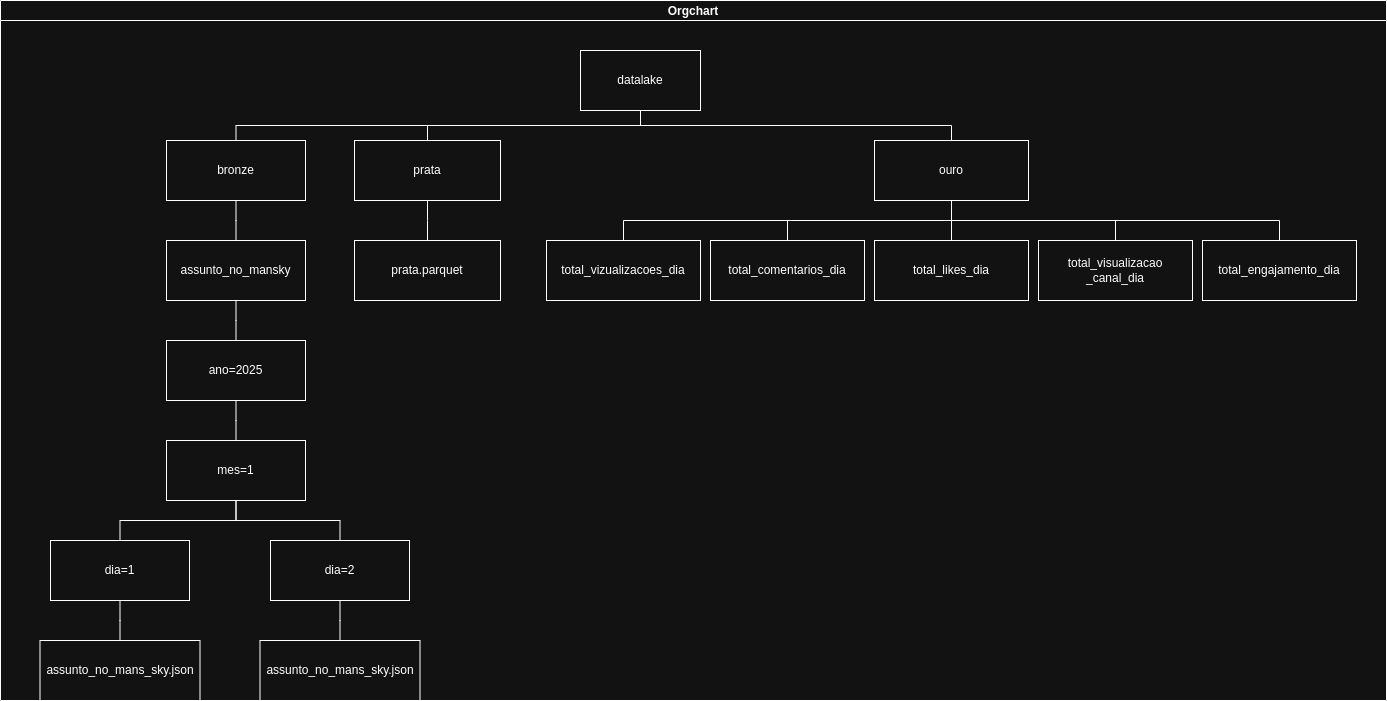

The diagram above was exported from draw.io. Its source (the exported page's mxGraphModel, read from the mxfile embedded in the PNG):
<mxGraphModel dx="1434" dy="839" grid="1" gridSize="10" guides="1" tooltips="1" connect="1" arrows="1" fold="1" page="1" pageScale="1" pageWidth="827" pageHeight="1169" math="0" shadow="0">
  <root>
    <mxCell id="0" />
    <mxCell id="1" parent="0" />
    <mxCell id="946U9zyb7GQo1Ih20eaE-1" value="Orgchart" style="swimlane;startSize=20;horizontal=1;containerType=tree;newEdgeStyle={&quot;edgeStyle&quot;:&quot;elbowEdgeStyle&quot;,&quot;startArrow&quot;:&quot;none&quot;,&quot;endArrow&quot;:&quot;none&quot;};" parent="1" vertex="1">
      <mxGeometry x="110" y="90" width="1386" height="700" as="geometry" />
    </mxCell>
    <mxCell id="946U9zyb7GQo1Ih20eaE-2" value="" style="edgeStyle=elbowEdgeStyle;elbow=vertical;sourcePerimeterSpacing=0;targetPerimeterSpacing=0;startArrow=none;endArrow=none;rounded=0;curved=0;" parent="946U9zyb7GQo1Ih20eaE-1" source="946U9zyb7GQo1Ih20eaE-4" target="946U9zyb7GQo1Ih20eaE-5" edge="1">
      <mxGeometry relative="1" as="geometry" />
    </mxCell>
    <mxCell id="946U9zyb7GQo1Ih20eaE-3" value="" style="edgeStyle=elbowEdgeStyle;elbow=vertical;sourcePerimeterSpacing=0;targetPerimeterSpacing=0;startArrow=none;endArrow=none;rounded=0;curved=0;" parent="946U9zyb7GQo1Ih20eaE-1" source="946U9zyb7GQo1Ih20eaE-4" target="946U9zyb7GQo1Ih20eaE-6" edge="1">
      <mxGeometry relative="1" as="geometry" />
    </mxCell>
    <UserObject label="datalake" treeRoot="1" id="946U9zyb7GQo1Ih20eaE-4">
      <mxCell style="whiteSpace=wrap;html=1;align=center;treeFolding=1;treeMoving=1;newEdgeStyle={&quot;edgeStyle&quot;:&quot;elbowEdgeStyle&quot;,&quot;startArrow&quot;:&quot;none&quot;,&quot;endArrow&quot;:&quot;none&quot;};" parent="946U9zyb7GQo1Ih20eaE-1" vertex="1">
        <mxGeometry x="580" y="50" width="120" height="60" as="geometry" />
      </mxCell>
    </UserObject>
    <mxCell id="946U9zyb7GQo1Ih20eaE-5" value="bronze" style="whiteSpace=wrap;html=1;align=center;verticalAlign=middle;treeFolding=1;treeMoving=1;newEdgeStyle={&quot;edgeStyle&quot;:&quot;elbowEdgeStyle&quot;,&quot;startArrow&quot;:&quot;none&quot;,&quot;endArrow&quot;:&quot;none&quot;};" parent="946U9zyb7GQo1Ih20eaE-1" vertex="1">
      <mxGeometry x="166" y="140" width="139" height="60" as="geometry" />
    </mxCell>
    <mxCell id="946U9zyb7GQo1Ih20eaE-6" value="prata" style="whiteSpace=wrap;html=1;align=center;verticalAlign=middle;treeFolding=1;treeMoving=1;newEdgeStyle={&quot;edgeStyle&quot;:&quot;elbowEdgeStyle&quot;,&quot;startArrow&quot;:&quot;none&quot;,&quot;endArrow&quot;:&quot;none&quot;};" parent="946U9zyb7GQo1Ih20eaE-1" vertex="1">
      <mxGeometry x="354" y="140" width="146" height="60" as="geometry" />
    </mxCell>
    <mxCell id="946U9zyb7GQo1Ih20eaE-7" value="" style="edgeStyle=elbowEdgeStyle;elbow=vertical;sourcePerimeterSpacing=0;targetPerimeterSpacing=0;startArrow=none;endArrow=none;rounded=0;curved=0;" parent="946U9zyb7GQo1Ih20eaE-1" source="946U9zyb7GQo1Ih20eaE-4" target="946U9zyb7GQo1Ih20eaE-8" edge="1">
      <mxGeometry relative="1" as="geometry">
        <mxPoint x="623" y="180" as="sourcePoint" />
      </mxGeometry>
    </mxCell>
    <mxCell id="946U9zyb7GQo1Ih20eaE-8" value="ouro" style="whiteSpace=wrap;html=1;align=center;verticalAlign=middle;treeFolding=1;treeMoving=1;newEdgeStyle={&quot;edgeStyle&quot;:&quot;elbowEdgeStyle&quot;,&quot;startArrow&quot;:&quot;none&quot;,&quot;endArrow&quot;:&quot;none&quot;};" parent="946U9zyb7GQo1Ih20eaE-1" vertex="1">
      <mxGeometry x="874" y="140" width="154" height="60" as="geometry" />
    </mxCell>
    <mxCell id="946U9zyb7GQo1Ih20eaE-10" value="" style="edgeStyle=elbowEdgeStyle;elbow=vertical;sourcePerimeterSpacing=0;targetPerimeterSpacing=0;startArrow=none;endArrow=none;rounded=0;curved=0;" parent="946U9zyb7GQo1Ih20eaE-1" source="946U9zyb7GQo1Ih20eaE-5" target="946U9zyb7GQo1Ih20eaE-11" edge="1">
      <mxGeometry relative="1" as="geometry">
        <mxPoint x="623" y="190" as="sourcePoint" />
      </mxGeometry>
    </mxCell>
    <mxCell id="946U9zyb7GQo1Ih20eaE-11" value="assunto_no_mansky" style="whiteSpace=wrap;html=1;align=center;verticalAlign=middle;treeFolding=1;treeMoving=1;newEdgeStyle={&quot;edgeStyle&quot;:&quot;elbowEdgeStyle&quot;,&quot;startArrow&quot;:&quot;none&quot;,&quot;endArrow&quot;:&quot;none&quot;};" parent="946U9zyb7GQo1Ih20eaE-1" vertex="1">
      <mxGeometry x="166" y="240" width="139" height="60" as="geometry" />
    </mxCell>
    <mxCell id="946U9zyb7GQo1Ih20eaE-12" value="" style="edgeStyle=elbowEdgeStyle;elbow=vertical;sourcePerimeterSpacing=0;targetPerimeterSpacing=0;startArrow=none;endArrow=none;rounded=0;curved=0;" parent="946U9zyb7GQo1Ih20eaE-1" source="946U9zyb7GQo1Ih20eaE-11" target="946U9zyb7GQo1Ih20eaE-13" edge="1">
      <mxGeometry relative="1" as="geometry">
        <mxPoint x="497" y="290" as="sourcePoint" />
      </mxGeometry>
    </mxCell>
    <mxCell id="946U9zyb7GQo1Ih20eaE-13" value="ano=2025" style="whiteSpace=wrap;html=1;align=center;verticalAlign=middle;treeFolding=1;treeMoving=1;newEdgeStyle={&quot;edgeStyle&quot;:&quot;elbowEdgeStyle&quot;,&quot;startArrow&quot;:&quot;none&quot;,&quot;endArrow&quot;:&quot;none&quot;};" parent="946U9zyb7GQo1Ih20eaE-1" vertex="1">
      <mxGeometry x="166" y="340" width="139" height="60" as="geometry" />
    </mxCell>
    <mxCell id="946U9zyb7GQo1Ih20eaE-14" value="" style="edgeStyle=elbowEdgeStyle;elbow=vertical;sourcePerimeterSpacing=0;targetPerimeterSpacing=0;startArrow=none;endArrow=none;rounded=0;curved=0;" parent="946U9zyb7GQo1Ih20eaE-1" source="946U9zyb7GQo1Ih20eaE-6" target="946U9zyb7GQo1Ih20eaE-15" edge="1">
      <mxGeometry relative="1" as="geometry">
        <mxPoint x="623" y="190" as="sourcePoint" />
      </mxGeometry>
    </mxCell>
    <mxCell id="946U9zyb7GQo1Ih20eaE-15" value="prata.parquet" style="whiteSpace=wrap;html=1;align=center;verticalAlign=middle;treeFolding=1;treeMoving=1;newEdgeStyle={&quot;edgeStyle&quot;:&quot;elbowEdgeStyle&quot;,&quot;startArrow&quot;:&quot;none&quot;,&quot;endArrow&quot;:&quot;none&quot;};" parent="946U9zyb7GQo1Ih20eaE-1" vertex="1">
      <mxGeometry x="354" y="240" width="146" height="60" as="geometry" />
    </mxCell>
    <mxCell id="946U9zyb7GQo1Ih20eaE-18" style="edgeStyle=elbowEdgeStyle;rounded=0;orthogonalLoop=1;jettySize=auto;html=1;startArrow=none;endArrow=none;exitX=0.75;exitY=0;exitDx=0;exitDy=0;" parent="946U9zyb7GQo1Ih20eaE-1" source="946U9zyb7GQo1Ih20eaE-4" target="946U9zyb7GQo1Ih20eaE-4" edge="1">
      <mxGeometry relative="1" as="geometry" />
    </mxCell>
    <mxCell id="946U9zyb7GQo1Ih20eaE-21" value="" style="edgeStyle=elbowEdgeStyle;elbow=vertical;sourcePerimeterSpacing=0;targetPerimeterSpacing=0;startArrow=none;endArrow=none;rounded=0;curved=0;" parent="946U9zyb7GQo1Ih20eaE-1" source="946U9zyb7GQo1Ih20eaE-8" target="946U9zyb7GQo1Ih20eaE-22" edge="1">
      <mxGeometry relative="1" as="geometry">
        <mxPoint x="441" y="190" as="sourcePoint" />
      </mxGeometry>
    </mxCell>
    <mxCell id="946U9zyb7GQo1Ih20eaE-22" value="total_vizualizacoes_dia" style="whiteSpace=wrap;html=1;align=center;verticalAlign=middle;treeFolding=1;treeMoving=1;newEdgeStyle={&quot;edgeStyle&quot;:&quot;elbowEdgeStyle&quot;,&quot;startArrow&quot;:&quot;none&quot;,&quot;endArrow&quot;:&quot;none&quot;};" parent="946U9zyb7GQo1Ih20eaE-1" vertex="1">
      <mxGeometry x="546" y="240" width="154" height="60" as="geometry" />
    </mxCell>
    <mxCell id="946U9zyb7GQo1Ih20eaE-23" value="" style="edgeStyle=elbowEdgeStyle;elbow=vertical;sourcePerimeterSpacing=0;targetPerimeterSpacing=0;startArrow=none;endArrow=none;rounded=0;curved=0;" parent="946U9zyb7GQo1Ih20eaE-1" source="946U9zyb7GQo1Ih20eaE-8" target="946U9zyb7GQo1Ih20eaE-24" edge="1">
      <mxGeometry relative="1" as="geometry">
        <mxPoint x="441" y="190" as="sourcePoint" />
      </mxGeometry>
    </mxCell>
    <mxCell id="946U9zyb7GQo1Ih20eaE-24" value="total_comentarios_dia" style="whiteSpace=wrap;html=1;align=center;verticalAlign=middle;treeFolding=1;treeMoving=1;newEdgeStyle={&quot;edgeStyle&quot;:&quot;elbowEdgeStyle&quot;,&quot;startArrow&quot;:&quot;none&quot;,&quot;endArrow&quot;:&quot;none&quot;};" parent="946U9zyb7GQo1Ih20eaE-1" vertex="1">
      <mxGeometry x="710" y="240" width="154" height="60" as="geometry" />
    </mxCell>
    <mxCell id="946U9zyb7GQo1Ih20eaE-25" value="" style="edgeStyle=elbowEdgeStyle;elbow=vertical;sourcePerimeterSpacing=0;targetPerimeterSpacing=0;startArrow=none;endArrow=none;rounded=0;curved=0;" parent="946U9zyb7GQo1Ih20eaE-1" source="946U9zyb7GQo1Ih20eaE-8" target="946U9zyb7GQo1Ih20eaE-26" edge="1">
      <mxGeometry relative="1" as="geometry">
        <mxPoint x="441" y="190" as="sourcePoint" />
      </mxGeometry>
    </mxCell>
    <mxCell id="946U9zyb7GQo1Ih20eaE-26" value="total_likes_dia" style="whiteSpace=wrap;html=1;align=center;verticalAlign=middle;treeFolding=1;treeMoving=1;newEdgeStyle={&quot;edgeStyle&quot;:&quot;elbowEdgeStyle&quot;,&quot;startArrow&quot;:&quot;none&quot;,&quot;endArrow&quot;:&quot;none&quot;};" parent="946U9zyb7GQo1Ih20eaE-1" vertex="1">
      <mxGeometry x="874" y="240" width="154" height="60" as="geometry" />
    </mxCell>
    <mxCell id="946U9zyb7GQo1Ih20eaE-27" value="" style="edgeStyle=elbowEdgeStyle;elbow=vertical;sourcePerimeterSpacing=0;targetPerimeterSpacing=0;startArrow=none;endArrow=none;rounded=0;curved=0;" parent="946U9zyb7GQo1Ih20eaE-1" source="946U9zyb7GQo1Ih20eaE-8" target="946U9zyb7GQo1Ih20eaE-28" edge="1">
      <mxGeometry relative="1" as="geometry">
        <mxPoint x="574" y="190" as="sourcePoint" />
      </mxGeometry>
    </mxCell>
    <mxCell id="946U9zyb7GQo1Ih20eaE-28" value="total_visualizacao&lt;div&gt;_canal_dia&lt;/div&gt;" style="whiteSpace=wrap;html=1;align=center;verticalAlign=middle;treeFolding=1;treeMoving=1;newEdgeStyle={&quot;edgeStyle&quot;:&quot;elbowEdgeStyle&quot;,&quot;startArrow&quot;:&quot;none&quot;,&quot;endArrow&quot;:&quot;none&quot;};" parent="946U9zyb7GQo1Ih20eaE-1" vertex="1">
      <mxGeometry x="1038" y="240" width="154" height="60" as="geometry" />
    </mxCell>
    <mxCell id="946U9zyb7GQo1Ih20eaE-29" value="" style="edgeStyle=elbowEdgeStyle;elbow=vertical;sourcePerimeterSpacing=0;targetPerimeterSpacing=0;startArrow=none;endArrow=none;rounded=0;curved=0;" parent="946U9zyb7GQo1Ih20eaE-1" source="946U9zyb7GQo1Ih20eaE-8" target="946U9zyb7GQo1Ih20eaE-30" edge="1">
      <mxGeometry relative="1" as="geometry">
        <mxPoint x="574" y="190" as="sourcePoint" />
      </mxGeometry>
    </mxCell>
    <mxCell id="946U9zyb7GQo1Ih20eaE-30" value="total_engajamento_dia" style="whiteSpace=wrap;html=1;align=center;verticalAlign=middle;treeFolding=1;treeMoving=1;newEdgeStyle={&quot;edgeStyle&quot;:&quot;elbowEdgeStyle&quot;,&quot;startArrow&quot;:&quot;none&quot;,&quot;endArrow&quot;:&quot;none&quot;};" parent="946U9zyb7GQo1Ih20eaE-1" vertex="1">
      <mxGeometry x="1202" y="240" width="154" height="60" as="geometry" />
    </mxCell>
    <mxCell id="xR28J5UH9LkZNyio3yqF-3" value="" style="edgeStyle=elbowEdgeStyle;elbow=vertical;sourcePerimeterSpacing=0;targetPerimeterSpacing=0;startArrow=none;endArrow=none;rounded=0;curved=0;" parent="946U9zyb7GQo1Ih20eaE-1" source="946U9zyb7GQo1Ih20eaE-13" target="xR28J5UH9LkZNyio3yqF-4" edge="1">
      <mxGeometry relative="1" as="geometry">
        <mxPoint x="346" y="390" as="sourcePoint" />
      </mxGeometry>
    </mxCell>
    <mxCell id="xR28J5UH9LkZNyio3yqF-4" value="mes=1" style="whiteSpace=wrap;html=1;align=center;verticalAlign=middle;treeFolding=1;treeMoving=1;newEdgeStyle={&quot;edgeStyle&quot;:&quot;elbowEdgeStyle&quot;,&quot;startArrow&quot;:&quot;none&quot;,&quot;endArrow&quot;:&quot;none&quot;};" parent="946U9zyb7GQo1Ih20eaE-1" vertex="1">
      <mxGeometry x="166" y="440" width="139" height="60" as="geometry" />
    </mxCell>
    <mxCell id="xR28J5UH9LkZNyio3yqF-5" value="" style="edgeStyle=elbowEdgeStyle;elbow=vertical;sourcePerimeterSpacing=0;targetPerimeterSpacing=0;startArrow=none;endArrow=none;rounded=0;curved=0;" parent="946U9zyb7GQo1Ih20eaE-1" source="xR28J5UH9LkZNyio3yqF-4" target="xR28J5UH9LkZNyio3yqF-6" edge="1">
      <mxGeometry relative="1" as="geometry">
        <mxPoint x="346" y="490" as="sourcePoint" />
      </mxGeometry>
    </mxCell>
    <mxCell id="xR28J5UH9LkZNyio3yqF-6" value="dia=1" style="whiteSpace=wrap;html=1;align=center;verticalAlign=middle;treeFolding=1;treeMoving=1;newEdgeStyle={&quot;edgeStyle&quot;:&quot;elbowEdgeStyle&quot;,&quot;startArrow&quot;:&quot;none&quot;,&quot;endArrow&quot;:&quot;none&quot;};" parent="946U9zyb7GQo1Ih20eaE-1" vertex="1">
      <mxGeometry x="50" y="540" width="139" height="60" as="geometry" />
    </mxCell>
    <mxCell id="xR28J5UH9LkZNyio3yqF-9" value="" style="edgeStyle=elbowEdgeStyle;elbow=vertical;sourcePerimeterSpacing=0;targetPerimeterSpacing=0;startArrow=none;endArrow=none;rounded=0;curved=0;" parent="946U9zyb7GQo1Ih20eaE-1" source="xR28J5UH9LkZNyio3yqF-4" target="xR28J5UH9LkZNyio3yqF-10" edge="1">
      <mxGeometry relative="1" as="geometry">
        <mxPoint x="346" y="590" as="sourcePoint" />
      </mxGeometry>
    </mxCell>
    <mxCell id="xR28J5UH9LkZNyio3yqF-10" value="dia=2" style="whiteSpace=wrap;html=1;align=center;verticalAlign=middle;treeFolding=1;treeMoving=1;newEdgeStyle={&quot;edgeStyle&quot;:&quot;elbowEdgeStyle&quot;,&quot;startArrow&quot;:&quot;none&quot;,&quot;endArrow&quot;:&quot;none&quot;};" parent="946U9zyb7GQo1Ih20eaE-1" vertex="1">
      <mxGeometry x="270" y="540" width="139" height="60" as="geometry" />
    </mxCell>
    <mxCell id="xR28J5UH9LkZNyio3yqF-11" value="" style="edgeStyle=elbowEdgeStyle;elbow=vertical;sourcePerimeterSpacing=0;targetPerimeterSpacing=0;startArrow=none;endArrow=none;rounded=0;curved=0;" parent="946U9zyb7GQo1Ih20eaE-1" source="xR28J5UH9LkZNyio3yqF-6" target="xR28J5UH9LkZNyio3yqF-12" edge="1">
      <mxGeometry relative="1" as="geometry">
        <mxPoint x="346" y="590" as="sourcePoint" />
      </mxGeometry>
    </mxCell>
    <mxCell id="xR28J5UH9LkZNyio3yqF-12" value="assunto_no_mans_sky.json" style="whiteSpace=wrap;html=1;align=center;verticalAlign=middle;treeFolding=1;treeMoving=1;newEdgeStyle={&quot;edgeStyle&quot;:&quot;elbowEdgeStyle&quot;,&quot;startArrow&quot;:&quot;none&quot;,&quot;endArrow&quot;:&quot;none&quot;};" parent="946U9zyb7GQo1Ih20eaE-1" vertex="1">
      <mxGeometry x="39.5" y="640" width="160" height="60" as="geometry" />
    </mxCell>
    <mxCell id="xR28J5UH9LkZNyio3yqF-14" value="" style="edgeStyle=elbowEdgeStyle;elbow=vertical;sourcePerimeterSpacing=0;targetPerimeterSpacing=0;startArrow=none;endArrow=none;rounded=0;curved=0;" parent="946U9zyb7GQo1Ih20eaE-1" source="xR28J5UH9LkZNyio3yqF-10" target="xR28J5UH9LkZNyio3yqF-15" edge="1">
      <mxGeometry relative="1" as="geometry">
        <mxPoint x="346" y="590" as="sourcePoint" />
      </mxGeometry>
    </mxCell>
    <mxCell id="xR28J5UH9LkZNyio3yqF-15" value="assunto_no_mans_sky.json" style="whiteSpace=wrap;html=1;align=center;verticalAlign=middle;treeFolding=1;treeMoving=1;newEdgeStyle={&quot;edgeStyle&quot;:&quot;elbowEdgeStyle&quot;,&quot;startArrow&quot;:&quot;none&quot;,&quot;endArrow&quot;:&quot;none&quot;};" parent="946U9zyb7GQo1Ih20eaE-1" vertex="1">
      <mxGeometry x="259.5" y="640" width="160" height="60" as="geometry" />
    </mxCell>
  </root>
</mxGraphModel>